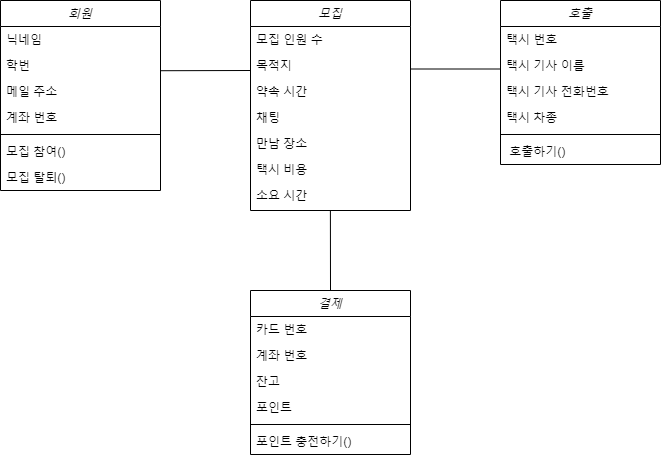

The diagram above was exported from draw.io. Its source (the exported page's mxGraphModel, read from the mxfile embedded in the PNG):
<mxGraphModel dx="1218" dy="573" grid="1" gridSize="10" guides="1" tooltips="1" connect="1" arrows="1" fold="1" page="1" pageScale="1" pageWidth="827" pageHeight="1169" math="0" shadow="0">
  <root>
    <mxCell id="WIyWlLk6GJQsqaUBKTNV-0" />
    <mxCell id="WIyWlLk6GJQsqaUBKTNV-1" parent="WIyWlLk6GJQsqaUBKTNV-0" />
    <mxCell id="zkfFHV4jXpPFQw0GAbJ--0" value="회원" style="swimlane;fontStyle=2;align=center;verticalAlign=top;childLayout=stackLayout;horizontal=1;startSize=26;horizontalStack=0;resizeParent=1;resizeLast=0;collapsible=1;marginBottom=0;rounded=0;shadow=0;strokeWidth=1;" parent="WIyWlLk6GJQsqaUBKTNV-1" vertex="1">
      <mxGeometry x="70" y="110" width="160" height="190" as="geometry">
        <mxRectangle x="230" y="140" width="160" height="26" as="alternateBounds" />
      </mxGeometry>
    </mxCell>
    <mxCell id="zkfFHV4jXpPFQw0GAbJ--1" value="닉네임" style="text;align=left;verticalAlign=top;spacingLeft=4;spacingRight=4;overflow=hidden;rotatable=0;points=[[0,0.5],[1,0.5]];portConstraint=eastwest;" parent="zkfFHV4jXpPFQw0GAbJ--0" vertex="1">
      <mxGeometry y="26" width="160" height="26" as="geometry" />
    </mxCell>
    <mxCell id="zkfFHV4jXpPFQw0GAbJ--2" value="학번" style="text;align=left;verticalAlign=top;spacingLeft=4;spacingRight=4;overflow=hidden;rotatable=0;points=[[0,0.5],[1,0.5]];portConstraint=eastwest;rounded=0;shadow=0;html=0;" parent="zkfFHV4jXpPFQw0GAbJ--0" vertex="1">
      <mxGeometry y="52" width="160" height="26" as="geometry" />
    </mxCell>
    <mxCell id="OhFCBUpbI7AM9ym83kT5-22" value="메일 주소" style="text;align=left;verticalAlign=top;spacingLeft=4;spacingRight=4;overflow=hidden;rotatable=0;points=[[0,0.5],[1,0.5]];portConstraint=eastwest;rounded=0;shadow=0;html=0;" vertex="1" parent="zkfFHV4jXpPFQw0GAbJ--0">
      <mxGeometry y="78" width="160" height="26" as="geometry" />
    </mxCell>
    <mxCell id="zkfFHV4jXpPFQw0GAbJ--3" value="계좌 번호" style="text;align=left;verticalAlign=top;spacingLeft=4;spacingRight=4;overflow=hidden;rotatable=0;points=[[0,0.5],[1,0.5]];portConstraint=eastwest;rounded=0;shadow=0;html=0;" parent="zkfFHV4jXpPFQw0GAbJ--0" vertex="1">
      <mxGeometry y="104" width="160" height="26" as="geometry" />
    </mxCell>
    <mxCell id="zkfFHV4jXpPFQw0GAbJ--4" value="" style="line;html=1;strokeWidth=1;align=left;verticalAlign=middle;spacingTop=-1;spacingLeft=3;spacingRight=3;rotatable=0;labelPosition=right;points=[];portConstraint=eastwest;" parent="zkfFHV4jXpPFQw0GAbJ--0" vertex="1">
      <mxGeometry y="130" width="160" height="8" as="geometry" />
    </mxCell>
    <mxCell id="zkfFHV4jXpPFQw0GAbJ--5" value="모집 참여()&#10;" style="text;align=left;verticalAlign=top;spacingLeft=4;spacingRight=4;overflow=hidden;rotatable=0;points=[[0,0.5],[1,0.5]];portConstraint=eastwest;" parent="zkfFHV4jXpPFQw0GAbJ--0" vertex="1">
      <mxGeometry y="138" width="160" height="26" as="geometry" />
    </mxCell>
    <mxCell id="OhFCBUpbI7AM9ym83kT5-30" value="모집 탈퇴()&#10;" style="text;align=left;verticalAlign=top;spacingLeft=4;spacingRight=4;overflow=hidden;rotatable=0;points=[[0,0.5],[1,0.5]];portConstraint=eastwest;" vertex="1" parent="zkfFHV4jXpPFQw0GAbJ--0">
      <mxGeometry y="164" width="160" height="26" as="geometry" />
    </mxCell>
    <mxCell id="OhFCBUpbI7AM9ym83kT5-0" value="모집" style="swimlane;fontStyle=2;align=center;verticalAlign=top;childLayout=stackLayout;horizontal=1;startSize=26;horizontalStack=0;resizeParent=1;resizeLast=0;collapsible=1;marginBottom=0;rounded=0;shadow=0;strokeWidth=1;" vertex="1" parent="WIyWlLk6GJQsqaUBKTNV-1">
      <mxGeometry x="320" y="110" width="160" height="210" as="geometry">
        <mxRectangle x="230" y="140" width="160" height="26" as="alternateBounds" />
      </mxGeometry>
    </mxCell>
    <mxCell id="OhFCBUpbI7AM9ym83kT5-1" value="모집 인원 수" style="text;align=left;verticalAlign=top;spacingLeft=4;spacingRight=4;overflow=hidden;rotatable=0;points=[[0,0.5],[1,0.5]];portConstraint=eastwest;" vertex="1" parent="OhFCBUpbI7AM9ym83kT5-0">
      <mxGeometry y="26" width="160" height="26" as="geometry" />
    </mxCell>
    <mxCell id="OhFCBUpbI7AM9ym83kT5-2" value="목적지" style="text;align=left;verticalAlign=top;spacingLeft=4;spacingRight=4;overflow=hidden;rotatable=0;points=[[0,0.5],[1,0.5]];portConstraint=eastwest;rounded=0;shadow=0;html=0;" vertex="1" parent="OhFCBUpbI7AM9ym83kT5-0">
      <mxGeometry y="52" width="160" height="26" as="geometry" />
    </mxCell>
    <mxCell id="OhFCBUpbI7AM9ym83kT5-3" value="약속 시간" style="text;align=left;verticalAlign=top;spacingLeft=4;spacingRight=4;overflow=hidden;rotatable=0;points=[[0,0.5],[1,0.5]];portConstraint=eastwest;rounded=0;shadow=0;html=0;" vertex="1" parent="OhFCBUpbI7AM9ym83kT5-0">
      <mxGeometry y="78" width="160" height="26" as="geometry" />
    </mxCell>
    <mxCell id="OhFCBUpbI7AM9ym83kT5-24" value="채팅" style="text;align=left;verticalAlign=top;spacingLeft=4;spacingRight=4;overflow=hidden;rotatable=0;points=[[0,0.5],[1,0.5]];portConstraint=eastwest;rounded=0;shadow=0;html=0;" vertex="1" parent="OhFCBUpbI7AM9ym83kT5-0">
      <mxGeometry y="104" width="160" height="26" as="geometry" />
    </mxCell>
    <mxCell id="OhFCBUpbI7AM9ym83kT5-25" value="만남 장소" style="text;align=left;verticalAlign=top;spacingLeft=4;spacingRight=4;overflow=hidden;rotatable=0;points=[[0,0.5],[1,0.5]];portConstraint=eastwest;rounded=0;shadow=0;html=0;" vertex="1" parent="OhFCBUpbI7AM9ym83kT5-0">
      <mxGeometry y="130" width="160" height="26" as="geometry" />
    </mxCell>
    <mxCell id="OhFCBUpbI7AM9ym83kT5-26" value="택시 비용" style="text;align=left;verticalAlign=top;spacingLeft=4;spacingRight=4;overflow=hidden;rotatable=0;points=[[0,0.5],[1,0.5]];portConstraint=eastwest;rounded=0;shadow=0;html=0;" vertex="1" parent="OhFCBUpbI7AM9ym83kT5-0">
      <mxGeometry y="156" width="160" height="26" as="geometry" />
    </mxCell>
    <mxCell id="OhFCBUpbI7AM9ym83kT5-27" value="소요 시간" style="text;align=left;verticalAlign=top;spacingLeft=4;spacingRight=4;overflow=hidden;rotatable=0;points=[[0,0.5],[1,0.5]];portConstraint=eastwest;rounded=0;shadow=0;html=0;" vertex="1" parent="OhFCBUpbI7AM9ym83kT5-0">
      <mxGeometry y="182" width="160" height="26" as="geometry" />
    </mxCell>
    <mxCell id="OhFCBUpbI7AM9ym83kT5-6" value="호출" style="swimlane;fontStyle=2;align=center;verticalAlign=top;childLayout=stackLayout;horizontal=1;startSize=26;horizontalStack=0;resizeParent=1;resizeLast=0;collapsible=1;marginBottom=0;rounded=0;shadow=0;strokeWidth=1;" vertex="1" parent="WIyWlLk6GJQsqaUBKTNV-1">
      <mxGeometry x="570" y="110" width="160" height="164" as="geometry">
        <mxRectangle x="230" y="140" width="160" height="26" as="alternateBounds" />
      </mxGeometry>
    </mxCell>
    <mxCell id="OhFCBUpbI7AM9ym83kT5-7" value="택시 번호" style="text;align=left;verticalAlign=top;spacingLeft=4;spacingRight=4;overflow=hidden;rotatable=0;points=[[0,0.5],[1,0.5]];portConstraint=eastwest;" vertex="1" parent="OhFCBUpbI7AM9ym83kT5-6">
      <mxGeometry y="26" width="160" height="26" as="geometry" />
    </mxCell>
    <mxCell id="OhFCBUpbI7AM9ym83kT5-8" value="택시 기사 이름" style="text;align=left;verticalAlign=top;spacingLeft=4;spacingRight=4;overflow=hidden;rotatable=0;points=[[0,0.5],[1,0.5]];portConstraint=eastwest;rounded=0;shadow=0;html=0;" vertex="1" parent="OhFCBUpbI7AM9ym83kT5-6">
      <mxGeometry y="52" width="160" height="26" as="geometry" />
    </mxCell>
    <mxCell id="OhFCBUpbI7AM9ym83kT5-9" value="택시 기사 전화번호" style="text;align=left;verticalAlign=top;spacingLeft=4;spacingRight=4;overflow=hidden;rotatable=0;points=[[0,0.5],[1,0.5]];portConstraint=eastwest;rounded=0;shadow=0;html=0;" vertex="1" parent="OhFCBUpbI7AM9ym83kT5-6">
      <mxGeometry y="78" width="160" height="26" as="geometry" />
    </mxCell>
    <mxCell id="OhFCBUpbI7AM9ym83kT5-29" value="택시 차종" style="text;align=left;verticalAlign=top;spacingLeft=4;spacingRight=4;overflow=hidden;rotatable=0;points=[[0,0.5],[1,0.5]];portConstraint=eastwest;rounded=0;shadow=0;html=0;" vertex="1" parent="OhFCBUpbI7AM9ym83kT5-6">
      <mxGeometry y="104" width="160" height="26" as="geometry" />
    </mxCell>
    <mxCell id="OhFCBUpbI7AM9ym83kT5-10" value="" style="line;html=1;strokeWidth=1;align=left;verticalAlign=middle;spacingTop=-1;spacingLeft=3;spacingRight=3;rotatable=0;labelPosition=right;points=[];portConstraint=eastwest;" vertex="1" parent="OhFCBUpbI7AM9ym83kT5-6">
      <mxGeometry y="130" width="160" height="8" as="geometry" />
    </mxCell>
    <mxCell id="OhFCBUpbI7AM9ym83kT5-11" value=" 호출하기()" style="text;align=left;verticalAlign=top;spacingLeft=4;spacingRight=4;overflow=hidden;rotatable=0;points=[[0,0.5],[1,0.5]];portConstraint=eastwest;" vertex="1" parent="OhFCBUpbI7AM9ym83kT5-6">
      <mxGeometry y="138" width="160" height="26" as="geometry" />
    </mxCell>
    <mxCell id="OhFCBUpbI7AM9ym83kT5-12" value="결제" style="swimlane;fontStyle=2;align=center;verticalAlign=top;childLayout=stackLayout;horizontal=1;startSize=26;horizontalStack=0;resizeParent=1;resizeLast=0;collapsible=1;marginBottom=0;rounded=0;shadow=0;strokeWidth=1;" vertex="1" parent="WIyWlLk6GJQsqaUBKTNV-1">
      <mxGeometry x="320" y="400" width="160" height="164" as="geometry">
        <mxRectangle x="230" y="140" width="160" height="26" as="alternateBounds" />
      </mxGeometry>
    </mxCell>
    <mxCell id="OhFCBUpbI7AM9ym83kT5-13" value="카드 번호" style="text;align=left;verticalAlign=top;spacingLeft=4;spacingRight=4;overflow=hidden;rotatable=0;points=[[0,0.5],[1,0.5]];portConstraint=eastwest;" vertex="1" parent="OhFCBUpbI7AM9ym83kT5-12">
      <mxGeometry y="26" width="160" height="26" as="geometry" />
    </mxCell>
    <mxCell id="OhFCBUpbI7AM9ym83kT5-14" value="계좌 번호" style="text;align=left;verticalAlign=top;spacingLeft=4;spacingRight=4;overflow=hidden;rotatable=0;points=[[0,0.5],[1,0.5]];portConstraint=eastwest;rounded=0;shadow=0;html=0;" vertex="1" parent="OhFCBUpbI7AM9ym83kT5-12">
      <mxGeometry y="52" width="160" height="26" as="geometry" />
    </mxCell>
    <mxCell id="OhFCBUpbI7AM9ym83kT5-28" value="잔고" style="text;align=left;verticalAlign=top;spacingLeft=4;spacingRight=4;overflow=hidden;rotatable=0;points=[[0,0.5],[1,0.5]];portConstraint=eastwest;rounded=0;shadow=0;html=0;" vertex="1" parent="OhFCBUpbI7AM9ym83kT5-12">
      <mxGeometry y="78" width="160" height="26" as="geometry" />
    </mxCell>
    <mxCell id="OhFCBUpbI7AM9ym83kT5-15" value="포인트" style="text;align=left;verticalAlign=top;spacingLeft=4;spacingRight=4;overflow=hidden;rotatable=0;points=[[0,0.5],[1,0.5]];portConstraint=eastwest;rounded=0;shadow=0;html=0;" vertex="1" parent="OhFCBUpbI7AM9ym83kT5-12">
      <mxGeometry y="104" width="160" height="26" as="geometry" />
    </mxCell>
    <mxCell id="OhFCBUpbI7AM9ym83kT5-16" value="" style="line;html=1;strokeWidth=1;align=left;verticalAlign=middle;spacingTop=-1;spacingLeft=3;spacingRight=3;rotatable=0;labelPosition=right;points=[];portConstraint=eastwest;" vertex="1" parent="OhFCBUpbI7AM9ym83kT5-12">
      <mxGeometry y="130" width="160" height="8" as="geometry" />
    </mxCell>
    <mxCell id="OhFCBUpbI7AM9ym83kT5-17" value="포인트 충전하기()" style="text;align=left;verticalAlign=top;spacingLeft=4;spacingRight=4;overflow=hidden;rotatable=0;points=[[0,0.5],[1,0.5]];portConstraint=eastwest;" vertex="1" parent="OhFCBUpbI7AM9ym83kT5-12">
      <mxGeometry y="138" width="160" height="26" as="geometry" />
    </mxCell>
    <mxCell id="OhFCBUpbI7AM9ym83kT5-18" value="" style="endArrow=none;html=1;rounded=0;exitX=1;exitY=0.701;exitDx=0;exitDy=0;exitPerimeter=0;" edge="1" parent="WIyWlLk6GJQsqaUBKTNV-1" source="zkfFHV4jXpPFQw0GAbJ--2">
      <mxGeometry width="50" height="50" relative="1" as="geometry">
        <mxPoint x="270" y="230" as="sourcePoint" />
        <mxPoint x="320" y="180" as="targetPoint" />
      </mxGeometry>
    </mxCell>
    <mxCell id="OhFCBUpbI7AM9ym83kT5-20" value="" style="endArrow=none;html=1;rounded=0;exitX=1;exitY=0.701;exitDx=0;exitDy=0;exitPerimeter=0;" edge="1" parent="WIyWlLk6GJQsqaUBKTNV-1">
      <mxGeometry width="50" height="50" relative="1" as="geometry">
        <mxPoint x="480" y="178.5" as="sourcePoint" />
        <mxPoint x="570" y="178.5" as="targetPoint" />
      </mxGeometry>
    </mxCell>
    <mxCell id="OhFCBUpbI7AM9ym83kT5-21" value="" style="endArrow=none;html=1;rounded=0;entryX=0.502;entryY=1.019;entryDx=0;entryDy=0;entryPerimeter=0;exitX=0.5;exitY=0;exitDx=0;exitDy=0;" edge="1" parent="WIyWlLk6GJQsqaUBKTNV-1" source="OhFCBUpbI7AM9ym83kT5-12">
      <mxGeometry width="50" height="50" relative="1" as="geometry">
        <mxPoint x="399.58" y="397.51" as="sourcePoint" />
        <mxPoint x="399.90000000000003" y="320.004" as="targetPoint" />
        <Array as="points" />
      </mxGeometry>
    </mxCell>
  </root>
</mxGraphModel>